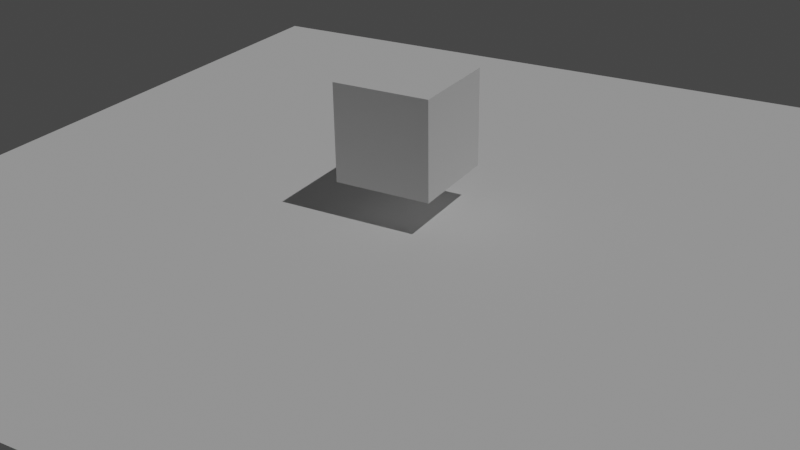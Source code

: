 # Source: templateFile.blend  (saved by Blender 3.1.7; exported with 4.5.12 LTS)
import bpy
from mathutils import Matrix  # noqa: F401  (used for matrix-valued properties, if any)

bpy.ops.wm.read_factory_settings(use_empty=True)
scene = bpy.context.scene
scene.name = 'Scene'

# ---- collections
col_collection = bpy.data.collections.new('Collection'); scene.collection.children.link(col_collection)

# ---- world
world_world = bpy.data.worlds.new('World'); scene.world = world_world
world_world.use_nodes = True; world_world.node_tree.nodes.clear()
_N = world_world.node_tree.nodes; _L = world_world.node_tree.links
n0 = _N.new('ShaderNodeOutputWorld'); n0.name = 'World Output'; n0.location = (300, 300)
n1 = _N.new('ShaderNodeBackground'); n1.name = 'Background'; n1.location = (10, 300)
n1.inputs[0].default_value = (0.05088, 0.05088, 0.05088, 1.0)
_L.new(n1.outputs[0], n0.inputs[0])
n0.is_active_output = True
world_world.color = (0.05088, 0.05088, 0.05088)
world_world.use_sun_shadow = False
world_world.sun_shadow_jitter_overblur = 0.0

# ---- cameras
cam_camera_001 = bpy.data.cameras.new('Camera.001')

# ---- lights
light_sun = bpy.data.lights.new('Sun', 'SUN')
light_sun.transmission_factor = 0.0
light_sun.energy = 1.0
light_sun.shadow_soft_size = 0.125

# ---- meshes
me_cube_001 = bpy.data.meshes.new('Cube.001')
me_cube_001.from_pydata([(-1.0, -1.0, -1.0), (-1.0, -1.0, 1.0), (-1.0, 1.0, -1.0), (-1.0, 1.0, 1.0), (1.0, -1.0, -1.0), (1.0, -1.0, 1.0), (1.0, 1.0, -1.0), (1.0, 1.0, 1.0)], [], [(0, 1, 3, 2), (2, 3, 7, 6), (6, 7, 5, 4), (4, 5, 1, 0), (2, 6, 4, 0), (7, 3, 1, 5)])
_uv = me_cube_001.uv_layers.new(name='UVMap')
_uv.uv.foreach_set('vector', [0.375, 0.0, 0.625, 0.0, 0.625, 0.25, 0.375, 0.25, 0.375, 0.25, 0.625, 0.25, 0.625, 0.5, 0.375, 0.5, 0.375, 0.5, 0.625, 0.5, 0.625, 0.75, 0.375, 0.75, 0.375, 0.75, 0.625, 0.75, 0.625, 1.0, 0.375, 1.0, 0.125, 0.5, 0.375, 0.5, 0.375, 0.75, 0.125, 0.75, 0.625, 0.5, 0.875, 0.5, 0.875, 0.75, 0.625, 0.75])
me_cube_001.use_remesh_fix_poles = True
me_cube_001.use_remesh_preserve_attributes = False
me_cube_001.update()
me_plane_001 = bpy.data.meshes.new('Plane.001')
me_plane_001.from_pydata([(-1.0, -1.0, 0.0), (1.0, -1.0, 0.0), (-1.0, 1.0, 0.0), (1.0, 1.0, 0.0)], [], [(0, 1, 3, 2)])
_uv = me_plane_001.uv_layers.new(name='UVMap')
_uv.uv.foreach_set('vector', [0.0, 0.0, 1.0, 0.0, 1.0, 1.0, 0.0, 1.0])
me_plane_001.use_remesh_fix_poles = True
me_plane_001.use_remesh_preserve_attributes = False
me_plane_001.update()

# ---- objects
ob_camera = bpy.data.objects.new('Camera', cam_camera_001)
ob_cube = bpy.data.objects.new('Cube', me_cube_001)
ob_sun = bpy.data.objects.new('Sun', light_sun)
ob_plane = bpy.data.objects.new('Plane', me_plane_001)

# ---- transforms, parenting, visibility, modifiers, constraints
ob_camera.location = (9.884, -17.01, 9.394)
ob_camera.rotation_euler = (1.109, 0.01327, 0.5287)
ob_cube.location = (0.0, 0.0, 1.714)
ob_sun.location = (5.103, 0.0, 9.843)
ob_sun.rotation_euler = (0.0, 0.4544, 0.0)
ob_plane.location = (0.0, 0.0, 0.0)
ob_plane.scale = (9.201, 9.201, 9.201)

# ---- collection membership
col_collection.objects.link(ob_camera)
col_collection.objects.link(ob_cube)
col_collection.objects.link(ob_sun)
col_collection.objects.link(ob_plane)

# ---- scene / render settings (as saved in the file)
scene.camera = ob_camera
scene.frame_start = 1; scene.frame_end = 250; scene.frame_set(1)
scene.render.engine = 'CYCLES'
scene.cycles.use_denoising = False
scene.cycles.samples = 64
scene.cycles.sampling_pattern = 'TABULATED_SOBOL'
scene.cycles.use_light_tree = False
scene.view_settings.view_transform = 'Filmic'
bpy.context.view_layer.update()

